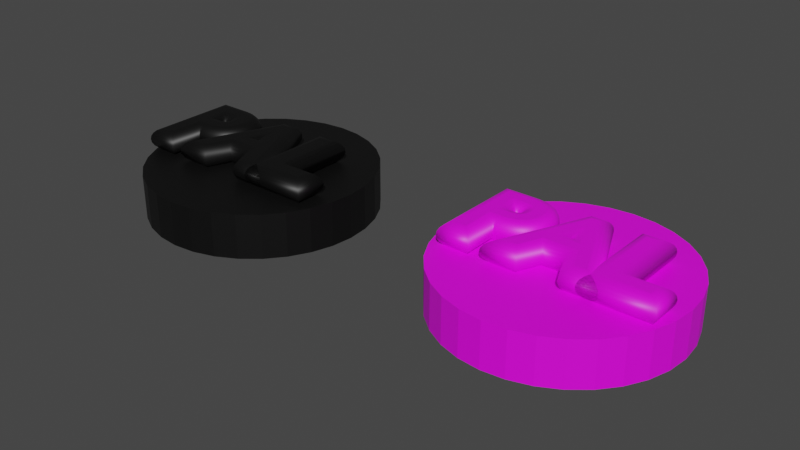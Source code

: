 # Source: palPiece_1.blend  (saved by Blender 2.90.7; exported with 4.5.12 LTS)
import bpy
from mathutils import Matrix  # noqa: F401  (used for matrix-valued properties, if any)

bpy.ops.wm.read_factory_settings(use_empty=True)
scene = bpy.context.scene
scene.name = 'Scene'

# ---- collections
col_collection = bpy.data.collections.new('Collection'); scene.collection.children.link(col_collection)

# ---- images (referenced by path relative to the original .blend; pixels are not part of the script)
import os
ASSET_DIR = os.environ.get("B2B_ASSET_DIR", "")  # directory of the original .blend (textures are referenced by path, not embedded)
HERE = os.path.dirname(os.path.abspath(__file__))  # packed textures are extracted next to this script under _unpacked/

def load_image(name, relpath, width, height, colorspace="sRGB"):
    """Load a texture the original file referenced (path relative to the .blend, or extracted next to this script)."""
    p = next((c for c in (os.path.join(HERE, relpath), os.path.join(ASSET_DIR, relpath)) if relpath and os.path.exists(c)), "")
    if p:
        img = bpy.data.images.load(p, check_existing=True)
        img.name = name
    else:  # same state as the original file: an image datablock whose file is absent (Cycles renders it pink)
        img = bpy.data.images.new(name, width, height)
        img.source = "FILE"
        img.filepath = "//" + (relpath or name)
    img.colorspace_settings.name = colorspace
    return img
img_wood_texture_jpg = load_image('Wood Texture.jpg', 'Wood Texture.jpg', 1024, 1024, 'sRGB')

# ---- materials (node trees are filled in below, after node groups)
mat_material_001 = bpy.data.materials.new('Material.001')
mat_material_001.use_transparent_shadow = False
mat_material = bpy.data.materials.new('Material')
mat_material.use_transparent_shadow = False

# ---- material node trees
mat_material_001.use_nodes = True; mat_material_001.node_tree.nodes.clear()
_N = mat_material_001.node_tree.nodes; _L = mat_material_001.node_tree.links
n0 = _N.new('ShaderNodeBsdfPrincipled'); n0.name = 'Principled BSDF'; n0.location = (10, 300)
n0.distribution = 'GGX'
n0.subsurface_method = 'BURLEY'
n0.inputs[0].default_value = (0.001548, 0.001548, 0.001548, 1.0)
n0.inputs[3].default_value = 1.45
n0.inputs[27].default_value = (0.0, 0.0, 0.0, 1.0)
n0.inputs[28].default_value = 1.0
n1 = _N.new('ShaderNodeOutputMaterial'); n1.name = 'Material Output'; n1.location = (300, 300)
_L.new(n0.outputs[0], n1.inputs[0])
n1.is_active_output = True
mat_material.use_nodes = True; mat_material.node_tree.nodes.clear()
_N = mat_material.node_tree.nodes; _L = mat_material.node_tree.links
n0 = _N.new('ShaderNodeBsdfPrincipled'); n0.name = 'Principled BSDF'; n0.location = (10, 300)
n0.distribution = 'GGX'
n0.subsurface_method = 'BURLEY'
n0.inputs[3].default_value = 1.45
n0.inputs[27].default_value = (0.0, 0.0, 0.0, 1.0)
n0.inputs[28].default_value = 1.0
n1 = _N.new('ShaderNodeOutputMaterial'); n1.name = 'Material Output'; n1.location = (300, 300)
n2 = _N.new('ShaderNodeTexImage'); n2.name = 'Image Texture'; n2.location = (-280, 260)
n2.image = img_wood_texture_jpg
_L.new(n0.outputs[0], n1.inputs[0])
_L.new(n2.outputs[0], n0.inputs[0])
n1.is_active_output = True

# ---- world
world_world = bpy.data.worlds.new('World'); scene.world = world_world
world_world.use_nodes = True; world_world.node_tree.nodes.clear()
_N = world_world.node_tree.nodes; _L = world_world.node_tree.links
n0 = _N.new('ShaderNodeOutputWorld'); n0.name = 'World Output'; n0.location = (300, 300)
n1 = _N.new('ShaderNodeBackground'); n1.name = 'Background'; n1.location = (10, 300)
n1.inputs[0].default_value = (0.05088, 0.05088, 0.05088, 1.0)
_L.new(n1.outputs[0], n0.inputs[0])
n0.is_active_output = True
world_world.color = (0.05088, 0.05088, 0.05088)
world_world.use_sun_shadow = False
world_world.sun_shadow_jitter_overblur = 0.0

# ---- meshes
me_cylinder = bpy.data.meshes.new('Cylinder')
me_cylinder.from_pydata([(0.0, 1.0, -1.0), (-7.944e-08, 0.7919, -0.6133), (0.1951, 0.9808, -1.0), (0.1545, 0.7767, -0.6133), (0.3827, 0.9239, -1.0), (0.3031, 0.7317, -0.6133), (0.5556, 0.8315, -1.0), (0.44, 0.6585, -0.6133), (0.7071, 0.7071, -1.0), (0.56, 0.56, -0.6133), (0.8315, 0.5556, -1.0), (0.6585, 0.44, -0.6133), (0.9239, 0.3827, -1.0), (0.7317, 0.3031, -0.6133), (0.9808, 0.1951, -1.0), (0.7767, 0.1545, -0.6133), (1.0, 7.55e-08, -1.0), (0.7919, 4.357e-08, -0.6133), (0.9808, -0.1951, -1.0), (0.7767, -0.1545, -0.6133), (0.9239, -0.3827, -1.0), (0.7317, -0.3031, -0.6133), (0.8315, -0.5556, -1.0), (0.6585, -0.44, -0.6133), (0.7071, -0.7071, -1.0), (0.56, -0.56, -0.6133), (0.5556, -0.8315, -1.0), (0.44, -0.6585, -0.6133), (0.3827, -0.9239, -1.0), (0.3031, -0.7317, -0.6133), (0.1951, -0.9808, -1.0), (0.1545, -0.7767, -0.6133), (-3.258e-07, -1.0, -1.0), (-2.62e-07, -0.7919, -0.6133), (-0.1951, -0.9808, -1.0), (-0.1545, -0.7767, -0.6133), (-0.3827, -0.9239, -1.0), (-0.3031, -0.7317, -0.6133), (-0.5556, -0.8315, -1.0), (-0.44, -0.6585, -0.6133), (-0.7071, -0.7071, -1.0), (-0.56, -0.56, -0.6133), (-0.8315, -0.5556, -1.0), (-0.6585, -0.44, -0.6133), (-0.9239, -0.3827, -1.0), (-0.7317, -0.3031, -0.6133), (-0.9808, -0.1951, -1.0), (-0.7767, -0.1545, -0.6133), (-1.0, 9.656e-07, -1.0), (-0.7919, 7.756e-07, -0.6133), (-0.9808, 0.1951, -1.0), (-0.7767, 0.1545, -0.6133), (-0.9239, 0.3827, -1.0), (-0.7317, 0.3031, -0.6133), (-0.8315, 0.5556, -1.0), (-0.6585, 0.44, -0.6133), (-0.7071, 0.7071, -1.0), (-0.56, 0.56, -0.6133), (-0.5556, 0.8315, -1.0), (-0.44, 0.6585, -0.6133), (-0.3827, 0.9239, -1.0), (-0.3031, 0.7317, -0.6133), (-0.1951, 0.9808, -1.0), (-0.1545, 0.7767, -0.6133), (0.1951, 0.9808, -0.6133), (0.0, 1.0, -0.6133), (0.3827, 0.9239, -0.6133), (0.5556, 0.8315, -0.6133), (0.7071, 0.7071, -0.6133), (0.8315, 0.5556, -0.6133), (0.9239, 0.3827, -0.6133), (0.9808, 0.1951, -0.6133), (1.0, 7.55e-08, -0.6133), (0.9808, -0.1951, -0.6133), (0.9239, -0.3827, -0.6133), (0.8315, -0.5556, -0.6133), (0.7071, -0.7071, -0.6133), (0.5556, -0.8315, -0.6133), (0.3827, -0.9239, -0.6133), (0.1951, -0.9808, -0.6133), (-3.258e-07, -1.0, -0.6133), (-0.1951, -0.9808, -0.6133), (-0.3827, -0.9239, -0.6133), (-0.5556, -0.8315, -0.6133), (-0.7071, -0.7071, -0.6133), (-0.8315, -0.5556, -0.6133), (-0.9239, -0.3827, -0.6133), (-0.9808, -0.1951, -0.6133), (-1.0, 9.656e-07, -0.6133), (-0.9808, 0.1951, -0.6133), (-0.9239, 0.3827, -0.6133), (-0.8315, 0.5556, -0.6133), (-0.7071, 0.7071, -0.6133), (-0.5556, 0.8315, -0.6133), (-0.3827, 0.9239, -0.6133), (-0.1951, 0.9808, -0.6133)], [], [(0, 65, 64, 2), (2, 64, 66, 4), (4, 66, 67, 6), (6, 67, 68, 8), (8, 68, 69, 10), (10, 69, 70, 12), (12, 70, 71, 14), (14, 71, 72, 16), (16, 72, 73, 18), (18, 73, 74, 20), (20, 74, 75, 22), (22, 75, 76, 24), (24, 76, 77, 26), (26, 77, 78, 28), (28, 78, 79, 30), (30, 79, 80, 32), (32, 80, 81, 34), (34, 81, 82, 36), (36, 82, 83, 38), (38, 83, 84, 40), (40, 84, 85, 42), (42, 85, 86, 44), (44, 86, 87, 46), (46, 87, 88, 48), (48, 88, 89, 50), (50, 89, 90, 52), (52, 90, 91, 54), (54, 91, 92, 56), (56, 92, 93, 58), (58, 93, 94, 60), (3, 1, 63, 61, 59, 57, 55, 53, 51, 49, 47, 45, 43, 41, 39, 37, 35, 33, 31, 29, 27, 25, 23, 21, 19, 17, 15, 13, 11, 9, 7, 5), (60, 94, 95, 62), (62, 95, 65, 0), (0, 2, 4, 6, 8, 10, 12, 14, 16, 18, 20, 22, 24, 26, 28, 30, 32, 34, 36, 38, 40, 42, 44, 46, 48, 50, 52, 54, 56, 58, 60, 62), (1, 3, 64, 65), (3, 5, 66, 64), (5, 7, 67, 66), (7, 9, 68, 67), (9, 11, 69, 68), (11, 13, 70, 69), (13, 15, 71, 70), (15, 17, 72, 71), (17, 19, 73, 72), (19, 21, 74, 73), (21, 23, 75, 74), (23, 25, 76, 75), (25, 27, 77, 76), (27, 29, 78, 77), (29, 31, 79, 78), (31, 33, 80, 79), (33, 35, 81, 80), (35, 37, 82, 81), (37, 39, 83, 82), (39, 41, 84, 83), (41, 43, 85, 84), (43, 45, 86, 85), (45, 47, 87, 86), (47, 49, 88, 87), (49, 51, 89, 88), (51, 53, 90, 89), (53, 55, 91, 90), (55, 57, 92, 91), (57, 59, 93, 92), (59, 61, 94, 93), (61, 63, 95, 94), (63, 1, 65, 95)])
_uv = me_cylinder.uv_layers.new(name='UVMap')
_uv.uv.foreach_set('vector', [1.0, 0.5, 1.0, 1.0, 0.9688, 1.0, 0.9688, 0.5, 0.9688, 0.5, 0.9688, 1.0, 0.9375, 1.0, 0.9375, 0.5, 0.9375, 0.5, 0.9375, 1.0, 0.9062, 1.0, 0.9062, 0.5, 0.9062, 0.5, 0.9062, 1.0, 0.875, 1.0, 0.875, 0.5, 0.875, 0.5, 0.875, 1.0, 0.8438, 1.0, 0.8438, 0.5, 0.8438, 0.5, 0.8438, 1.0, 0.8125, 1.0, 0.8125, 0.5, 0.8125, 0.5, 0.8125, 1.0, 0.7812, 1.0, 0.7812, 0.5, 0.7812, 0.5, 0.7812, 1.0, 0.75, 1.0, 0.75, 0.5, 0.75, 0.5, 0.75, 1.0, 0.7188, 1.0, 0.7188, 0.5, 0.7188, 0.5, 0.7188, 1.0, 0.6875, 1.0, 0.6875, 0.5, 0.6875, 0.5, 0.6875, 1.0, 0.6562, 1.0, 0.6562, 0.5, 0.6562, 0.5, 0.6562, 1.0, 0.625, 1.0, 0.625, 0.5, 0.625, 0.5, 0.625, 1.0, 0.5938, 1.0, 0.5938, 0.5, 0.5938, 0.5, 0.5938, 1.0, 0.5625, 1.0, 0.5625, 0.5, 0.5625, 0.5, 0.5625, 1.0, 0.5312, 1.0, 0.5312, 0.5, 0.5312, 0.5, 0.5312, 1.0, 0.5, 1.0, 0.5, 0.5, 0.5, 0.5, 0.5, 1.0, 0.4688, 1.0, 0.4688, 0.5, 0.4688, 0.5, 0.4688, 1.0, 0.4375, 1.0, 0.4375, 0.5, 0.4375, 0.5, 0.4375, 1.0, 0.4062, 1.0, 0.4062, 0.5, 0.4062, 0.5, 0.4062, 1.0, 0.375, 1.0, 0.375, 0.5, 0.375, 0.5, 0.375, 1.0, 0.3438, 1.0, 0.3438, 0.5, 0.3438, 0.5, 0.3438, 1.0, 0.3125, 1.0, 0.3125, 0.5, 0.3125, 0.5, 0.3125, 1.0, 0.2812, 1.0, 0.2812, 0.5, 0.2812, 0.5, 0.2812, 1.0, 0.25, 1.0, 0.25, 0.5, 0.25, 0.5, 0.25, 1.0, 0.2188, 1.0, 0.2188, 0.5, 0.2188, 0.5, 0.2188, 1.0, 0.1875, 1.0, 0.1875, 0.5, 0.1875, 0.5, 0.1875, 1.0, 0.1562, 1.0, 0.1562, 0.5, 0.1562, 0.5, 0.1562, 1.0, 0.125, 1.0, 0.125, 0.5, 0.125, 0.5, 0.125, 1.0, 0.09375, 1.0, 0.09375, 0.5, 0.09375, 0.5, 0.09375, 1.0, 0.0625, 1.0, 0.0625, 0.5, 0.2871, 0.4364, 0.25, 0.4401, 0.2129, 0.4364, 0.1773, 0.4256, 0.1444, 0.408, 0.1156, 0.3844, 0.09197, 0.3556, 0.0744, 0.3227, 0.06359, 0.2871, 0.05994, 0.25, 0.06359, 0.2129, 0.0744, 0.1773, 0.09197, 0.1444, 0.1156, 0.1156, 0.1444, 0.09197, 0.1773, 0.0744, 0.2129, 0.06359, 0.25, 0.05994, 0.2871, 0.06359, 0.3227, 0.0744, 0.3556, 0.09197, 0.3844, 0.1156, 0.408, 0.1444, 0.4256, 0.1773, 0.4364, 0.2129, 0.4401, 0.25, 0.4364, 0.2871, 0.4256, 0.3227, 0.408, 0.3556, 0.3844, 0.3844, 0.3556, 0.408, 0.3227, 0.4256, 0.0625, 0.5, 0.0625, 1.0, 0.03125, 1.0, 0.03125, 0.5, 0.03125, 0.5, 0.03125, 1.0, 0.0, 1.0, 0.0, 0.5, 0.75, 0.49, 0.7968, 0.4854, 0.8418, 0.4717, 0.8833, 0.4496, 0.9197, 0.4197, 0.9496, 0.3833, 0.9717, 0.3418, 0.9854, 0.2968, 0.99, 0.25, 0.9854, 0.2032, 0.9717, 0.1582, 0.9496, 0.1167, 0.9197, 0.08029, 0.8833, 0.05045, 0.8418, 0.02827, 0.7968, 0.01461, 0.75, 0.01, 0.7032, 0.01461, 0.6582, 0.02827, 0.6167, 0.05045, 0.5803, 0.08029, 0.5504, 0.1167, 0.5283, 0.1582, 0.5146, 0.2032, 0.51, 0.25, 0.5146, 0.2968, 0.5283, 0.3418, 0.5504, 0.3833, 0.5803, 0.4197, 0.6167, 0.4496, 0.6582, 0.4717, 0.7032, 0.4854, 0.25, 0.4401, 0.2871, 0.4364, 0.2968, 0.4854, 0.25, 0.49, 0.2871, 0.4364, 0.3227, 0.4256, 0.3418, 0.4717, 0.2968, 0.4854, 0.3227, 0.4256, 0.3556, 0.408, 0.3833, 0.4496, 0.3418, 0.4717, 0.3556, 0.408, 0.3844, 0.3844, 0.4197, 0.4197, 0.3833, 0.4496, 0.3844, 0.3844, 0.408, 0.3556, 0.4496, 0.3833, 0.4197, 0.4197, 0.408, 0.3556, 0.4256, 0.3227, 0.4717, 0.3418, 0.4496, 0.3833, 0.4256, 0.3227, 0.4364, 0.2871, 0.4854, 0.2968, 0.4717, 0.3418, 0.4364, 0.2871, 0.4401, 0.25, 0.49, 0.25, 0.4854, 0.2968, 0.4401, 0.25, 0.4364, 0.2129, 0.4854, 0.2032, 0.49, 0.25, 0.4364, 0.2129, 0.4256, 0.1773, 0.4717, 0.1582, 0.4854, 0.2032, 0.4256, 0.1773, 0.408, 0.1444, 0.4496, 0.1167, 0.4717, 0.1582, 0.408, 0.1444, 0.3844, 0.1156, 0.4197, 0.08029, 0.4496, 0.1167, 0.3844, 0.1156, 0.3556, 0.09197, 0.3833, 0.05045, 0.4197, 0.08029, 0.3556, 0.09197, 0.3227, 0.0744, 0.3418, 0.02827, 0.3833, 0.05045, 0.3227, 0.0744, 0.2871, 0.06359, 0.2968, 0.01461, 0.3418, 0.02827, 0.2871, 0.06359, 0.25, 0.05994, 0.25, 0.01, 0.2968, 0.01461, 0.25, 0.05994, 0.2129, 0.06359, 0.2032, 0.01461, 0.25, 0.01, 0.2129, 0.06359, 0.1773, 0.0744, 0.1582, 0.02827, 0.2032, 0.01461, 0.1773, 0.0744, 0.1444, 0.09197, 0.1167, 0.05045, 0.1582, 0.02827, 0.1444, 0.09197, 0.1156, 0.1156, 0.08029, 0.08029, 0.1167, 0.05045, 0.1156, 0.1156, 0.09197, 0.1444, 0.05045, 0.1167, 0.08029, 0.08029, 0.09197, 0.1444, 0.0744, 0.1773, 0.02827, 0.1582, 0.05045, 0.1167, 0.0744, 0.1773, 0.06359, 0.2129, 0.01461, 0.2032, 0.02827, 0.1582, 0.06359, 0.2129, 0.05994, 0.25, 0.01, 0.25, 0.01461, 0.2032, 0.05994, 0.25, 0.06359, 0.2871, 0.01461, 0.2968, 0.01, 0.25, 0.06359, 0.2871, 0.0744, 0.3227, 0.02827, 0.3418, 0.01461, 0.2968, 0.0744, 0.3227, 0.09197, 0.3556, 0.05045, 0.3833, 0.02827, 0.3418, 0.09197, 0.3556, 0.1156, 0.3844, 0.08029, 0.4197, 0.05045, 0.3833, 0.1156, 0.3844, 0.1444, 0.408, 0.1167, 0.4496, 0.08029, 0.4197, 0.1444, 0.408, 0.1773, 0.4256, 0.1582, 0.4717, 0.1167, 0.4496, 0.1773, 0.4256, 0.2129, 0.4364, 0.2032, 0.4854, 0.1582, 0.4717, 0.2129, 0.4364, 0.25, 0.4401, 0.25, 0.49, 0.2032, 0.4854])
me_cylinder.materials.append(mat_material_001)
me_cylinder.use_remesh_fix_poles = True
me_cylinder.use_remesh_preserve_attributes = False
me_cylinder.use_mirror_vertex_groups = False
me_cylinder.update()
me_cylinder_002 = bpy.data.meshes.new('Cylinder.002')
me_cylinder_002.from_pydata([(0.0, 1.0, -1.0), (-7.944e-08, 0.7919, -0.6133), (0.1951, 0.9808, -1.0), (0.1545, 0.7767, -0.6133), (0.3827, 0.9239, -1.0), (0.3031, 0.7317, -0.6133), (0.5556, 0.8315, -1.0), (0.44, 0.6585, -0.6133), (0.7071, 0.7071, -1.0), (0.56, 0.56, -0.6133), (0.8315, 0.5556, -1.0), (0.6585, 0.44, -0.6133), (0.9239, 0.3827, -1.0), (0.7317, 0.3031, -0.6133), (0.9808, 0.1951, -1.0), (0.7767, 0.1545, -0.6133), (1.0, 7.55e-08, -1.0), (0.7919, 4.357e-08, -0.6133), (0.9808, -0.1951, -1.0), (0.7767, -0.1545, -0.6133), (0.9239, -0.3827, -1.0), (0.7317, -0.3031, -0.6133), (0.8315, -0.5556, -1.0), (0.6585, -0.44, -0.6133), (0.7071, -0.7071, -1.0), (0.56, -0.56, -0.6133), (0.5556, -0.8315, -1.0), (0.44, -0.6585, -0.6133), (0.3827, -0.9239, -1.0), (0.3031, -0.7317, -0.6133), (0.1951, -0.9808, -1.0), (0.1545, -0.7767, -0.6133), (-3.258e-07, -1.0, -1.0), (-2.62e-07, -0.7919, -0.6133), (-0.1951, -0.9808, -1.0), (-0.1545, -0.7767, -0.6133), (-0.3827, -0.9239, -1.0), (-0.3031, -0.7317, -0.6133), (-0.5556, -0.8315, -1.0), (-0.44, -0.6585, -0.6133), (-0.7071, -0.7071, -1.0), (-0.56, -0.56, -0.6133), (-0.8315, -0.5556, -1.0), (-0.6585, -0.44, -0.6133), (-0.9239, -0.3827, -1.0), (-0.7317, -0.3031, -0.6133), (-0.9808, -0.1951, -1.0), (-0.7767, -0.1545, -0.6133), (-1.0, 9.656e-07, -1.0), (-0.7919, 7.756e-07, -0.6133), (-0.9808, 0.1951, -1.0), (-0.7767, 0.1545, -0.6133), (-0.9239, 0.3827, -1.0), (-0.7317, 0.3031, -0.6133), (-0.8315, 0.5556, -1.0), (-0.6585, 0.44, -0.6133), (-0.7071, 0.7071, -1.0), (-0.56, 0.56, -0.6133), (-0.5556, 0.8315, -1.0), (-0.44, 0.6585, -0.6133), (-0.3827, 0.9239, -1.0), (-0.3031, 0.7317, -0.6133), (-0.1951, 0.9808, -1.0), (-0.1545, 0.7767, -0.6133), (0.1951, 0.9808, -0.6133), (0.0, 1.0, -0.6133), (0.3827, 0.9239, -0.6133), (0.5556, 0.8315, -0.6133), (0.7071, 0.7071, -0.6133), (0.8315, 0.5556, -0.6133), (0.9239, 0.3827, -0.6133), (0.9808, 0.1951, -0.6133), (1.0, 7.55e-08, -0.6133), (0.9808, -0.1951, -0.6133), (0.9239, -0.3827, -0.6133), (0.8315, -0.5556, -0.6133), (0.7071, -0.7071, -0.6133), (0.5556, -0.8315, -0.6133), (0.3827, -0.9239, -0.6133), (0.1951, -0.9808, -0.6133), (-3.258e-07, -1.0, -0.6133), (-0.1951, -0.9808, -0.6133), (-0.3827, -0.9239, -0.6133), (-0.5556, -0.8315, -0.6133), (-0.7071, -0.7071, -0.6133), (-0.8315, -0.5556, -0.6133), (-0.9239, -0.3827, -0.6133), (-0.9808, -0.1951, -0.6133), (-1.0, 9.656e-07, -0.6133), (-0.9808, 0.1951, -0.6133), (-0.9239, 0.3827, -0.6133), (-0.8315, 0.5556, -0.6133), (-0.7071, 0.7071, -0.6133), (-0.5556, 0.8315, -0.6133), (-0.3827, 0.9239, -0.6133), (-0.1951, 0.9808, -0.6133)], [], [(0, 65, 64, 2), (2, 64, 66, 4), (4, 66, 67, 6), (6, 67, 68, 8), (8, 68, 69, 10), (10, 69, 70, 12), (12, 70, 71, 14), (14, 71, 72, 16), (16, 72, 73, 18), (18, 73, 74, 20), (20, 74, 75, 22), (22, 75, 76, 24), (24, 76, 77, 26), (26, 77, 78, 28), (28, 78, 79, 30), (30, 79, 80, 32), (32, 80, 81, 34), (34, 81, 82, 36), (36, 82, 83, 38), (38, 83, 84, 40), (40, 84, 85, 42), (42, 85, 86, 44), (44, 86, 87, 46), (46, 87, 88, 48), (48, 88, 89, 50), (50, 89, 90, 52), (52, 90, 91, 54), (54, 91, 92, 56), (56, 92, 93, 58), (58, 93, 94, 60), (3, 1, 63, 61, 59, 57, 55, 53, 51, 49, 47, 45, 43, 41, 39, 37, 35, 33, 31, 29, 27, 25, 23, 21, 19, 17, 15, 13, 11, 9, 7, 5), (60, 94, 95, 62), (62, 95, 65, 0), (0, 2, 4, 6, 8, 10, 12, 14, 16, 18, 20, 22, 24, 26, 28, 30, 32, 34, 36, 38, 40, 42, 44, 46, 48, 50, 52, 54, 56, 58, 60, 62), (1, 3, 64, 65), (3, 5, 66, 64), (5, 7, 67, 66), (7, 9, 68, 67), (9, 11, 69, 68), (11, 13, 70, 69), (13, 15, 71, 70), (15, 17, 72, 71), (17, 19, 73, 72), (19, 21, 74, 73), (21, 23, 75, 74), (23, 25, 76, 75), (25, 27, 77, 76), (27, 29, 78, 77), (29, 31, 79, 78), (31, 33, 80, 79), (33, 35, 81, 80), (35, 37, 82, 81), (37, 39, 83, 82), (39, 41, 84, 83), (41, 43, 85, 84), (43, 45, 86, 85), (45, 47, 87, 86), (47, 49, 88, 87), (49, 51, 89, 88), (51, 53, 90, 89), (53, 55, 91, 90), (55, 57, 92, 91), (57, 59, 93, 92), (59, 61, 94, 93), (61, 63, 95, 94), (63, 1, 65, 95)])
_uv = me_cylinder_002.uv_layers.new(name='UVMap')
_uv.uv.foreach_set('vector', [1.0, 0.5, 1.0, 1.0, 0.9688, 1.0, 0.9688, 0.5, 0.9688, 0.5, 0.9688, 1.0, 0.9375, 1.0, 0.9375, 0.5, 0.9375, 0.5, 0.9375, 1.0, 0.9062, 1.0, 0.9062, 0.5, 0.9062, 0.5, 0.9062, 1.0, 0.875, 1.0, 0.875, 0.5, 0.875, 0.5, 0.875, 1.0, 0.8438, 1.0, 0.8438, 0.5, 0.8438, 0.5, 0.8438, 1.0, 0.8125, 1.0, 0.8125, 0.5, 0.8125, 0.5, 0.8125, 1.0, 0.7812, 1.0, 0.7812, 0.5, 0.7812, 0.5, 0.7812, 1.0, 0.75, 1.0, 0.75, 0.5, 0.75, 0.5, 0.75, 1.0, 0.7188, 1.0, 0.7188, 0.5, 0.7188, 0.5, 0.7188, 1.0, 0.6875, 1.0, 0.6875, 0.5, 0.6875, 0.5, 0.6875, 1.0, 0.6562, 1.0, 0.6562, 0.5, 0.6562, 0.5, 0.6562, 1.0, 0.625, 1.0, 0.625, 0.5, 0.625, 0.5, 0.625, 1.0, 0.5938, 1.0, 0.5938, 0.5, 0.5938, 0.5, 0.5938, 1.0, 0.5625, 1.0, 0.5625, 0.5, 0.5625, 0.5, 0.5625, 1.0, 0.5312, 1.0, 0.5312, 0.5, 0.5312, 0.5, 0.5312, 1.0, 0.5, 1.0, 0.5, 0.5, 0.5, 0.5, 0.5, 1.0, 0.4688, 1.0, 0.4688, 0.5, 0.4688, 0.5, 0.4688, 1.0, 0.4375, 1.0, 0.4375, 0.5, 0.4375, 0.5, 0.4375, 1.0, 0.4062, 1.0, 0.4062, 0.5, 0.4062, 0.5, 0.4062, 1.0, 0.375, 1.0, 0.375, 0.5, 0.375, 0.5, 0.375, 1.0, 0.3438, 1.0, 0.3438, 0.5, 0.3438, 0.5, 0.3438, 1.0, 0.3125, 1.0, 0.3125, 0.5, 0.3125, 0.5, 0.3125, 1.0, 0.2812, 1.0, 0.2812, 0.5, 0.2812, 0.5, 0.2812, 1.0, 0.25, 1.0, 0.25, 0.5, 0.25, 0.5, 0.25, 1.0, 0.2188, 1.0, 0.2188, 0.5, 0.2188, 0.5, 0.2188, 1.0, 0.1875, 1.0, 0.1875, 0.5, 0.1875, 0.5, 0.1875, 1.0, 0.1562, 1.0, 0.1562, 0.5, 0.1562, 0.5, 0.1562, 1.0, 0.125, 1.0, 0.125, 0.5, 0.125, 0.5, 0.125, 1.0, 0.09375, 1.0, 0.09375, 0.5, 0.09375, 0.5, 0.09375, 1.0, 0.0625, 1.0, 0.0625, 0.5, 0.2871, 0.4364, 0.25, 0.4401, 0.2129, 0.4364, 0.1773, 0.4256, 0.1444, 0.408, 0.1156, 0.3844, 0.09197, 0.3556, 0.0744, 0.3227, 0.06359, 0.2871, 0.05994, 0.25, 0.06359, 0.2129, 0.0744, 0.1773, 0.09197, 0.1444, 0.1156, 0.1156, 0.1444, 0.09197, 0.1773, 0.0744, 0.2129, 0.06359, 0.25, 0.05994, 0.2871, 0.06359, 0.3227, 0.0744, 0.3556, 0.09197, 0.3844, 0.1156, 0.408, 0.1444, 0.4256, 0.1773, 0.4364, 0.2129, 0.4401, 0.25, 0.4364, 0.2871, 0.4256, 0.3227, 0.408, 0.3556, 0.3844, 0.3844, 0.3556, 0.408, 0.3227, 0.4256, 0.0625, 0.5, 0.0625, 1.0, 0.03125, 1.0, 0.03125, 0.5, 0.03125, 0.5, 0.03125, 1.0, 0.0, 1.0, 0.0, 0.5, 0.75, 0.49, 0.7968, 0.4854, 0.8418, 0.4717, 0.8833, 0.4496, 0.9197, 0.4197, 0.9496, 0.3833, 0.9717, 0.3418, 0.9854, 0.2968, 0.99, 0.25, 0.9854, 0.2032, 0.9717, 0.1582, 0.9496, 0.1167, 0.9197, 0.08029, 0.8833, 0.05045, 0.8418, 0.02827, 0.7968, 0.01461, 0.75, 0.01, 0.7032, 0.01461, 0.6582, 0.02827, 0.6167, 0.05045, 0.5803, 0.08029, 0.5504, 0.1167, 0.5283, 0.1582, 0.5146, 0.2032, 0.51, 0.25, 0.5146, 0.2968, 0.5283, 0.3418, 0.5504, 0.3833, 0.5803, 0.4197, 0.6167, 0.4496, 0.6582, 0.4717, 0.7032, 0.4854, 0.25, 0.4401, 0.2871, 0.4364, 0.2968, 0.4854, 0.25, 0.49, 0.2871, 0.4364, 0.3227, 0.4256, 0.3418, 0.4717, 0.2968, 0.4854, 0.3227, 0.4256, 0.3556, 0.408, 0.3833, 0.4496, 0.3418, 0.4717, 0.3556, 0.408, 0.3844, 0.3844, 0.4197, 0.4197, 0.3833, 0.4496, 0.3844, 0.3844, 0.408, 0.3556, 0.4496, 0.3833, 0.4197, 0.4197, 0.408, 0.3556, 0.4256, 0.3227, 0.4717, 0.3418, 0.4496, 0.3833, 0.4256, 0.3227, 0.4364, 0.2871, 0.4854, 0.2968, 0.4717, 0.3418, 0.4364, 0.2871, 0.4401, 0.25, 0.49, 0.25, 0.4854, 0.2968, 0.4401, 0.25, 0.4364, 0.2129, 0.4854, 0.2032, 0.49, 0.25, 0.4364, 0.2129, 0.4256, 0.1773, 0.4717, 0.1582, 0.4854, 0.2032, 0.4256, 0.1773, 0.408, 0.1444, 0.4496, 0.1167, 0.4717, 0.1582, 0.408, 0.1444, 0.3844, 0.1156, 0.4197, 0.08029, 0.4496, 0.1167, 0.3844, 0.1156, 0.3556, 0.09197, 0.3833, 0.05045, 0.4197, 0.08029, 0.3556, 0.09197, 0.3227, 0.0744, 0.3418, 0.02827, 0.3833, 0.05045, 0.3227, 0.0744, 0.2871, 0.06359, 0.2968, 0.01461, 0.3418, 0.02827, 0.2871, 0.06359, 0.25, 0.05994, 0.25, 0.01, 0.2968, 0.01461, 0.25, 0.05994, 0.2129, 0.06359, 0.2032, 0.01461, 0.25, 0.01, 0.2129, 0.06359, 0.1773, 0.0744, 0.1582, 0.02827, 0.2032, 0.01461, 0.1773, 0.0744, 0.1444, 0.09197, 0.1167, 0.05045, 0.1582, 0.02827, 0.1444, 0.09197, 0.1156, 0.1156, 0.08029, 0.08029, 0.1167, 0.05045, 0.1156, 0.1156, 0.09197, 0.1444, 0.05045, 0.1167, 0.08029, 0.08029, 0.09197, 0.1444, 0.0744, 0.1773, 0.02827, 0.1582, 0.05045, 0.1167, 0.0744, 0.1773, 0.06359, 0.2129, 0.01461, 0.2032, 0.02827, 0.1582, 0.06359, 0.2129, 0.05994, 0.25, 0.01, 0.25, 0.01461, 0.2032, 0.05994, 0.25, 0.06359, 0.2871, 0.01461, 0.2968, 0.01, 0.25, 0.06359, 0.2871, 0.0744, 0.3227, 0.02827, 0.3418, 0.01461, 0.2968, 0.0744, 0.3227, 0.09197, 0.3556, 0.05045, 0.3833, 0.02827, 0.3418, 0.09197, 0.3556, 0.1156, 0.3844, 0.08029, 0.4197, 0.05045, 0.3833, 0.1156, 0.3844, 0.1444, 0.408, 0.1167, 0.4496, 0.08029, 0.4197, 0.1444, 0.408, 0.1773, 0.4256, 0.1582, 0.4717, 0.1167, 0.4496, 0.1773, 0.4256, 0.2129, 0.4364, 0.2032, 0.4854, 0.1582, 0.4717, 0.2129, 0.4364, 0.25, 0.4401, 0.25, 0.49, 0.2032, 0.4854])
me_cylinder_002.materials.append(mat_material)
me_cylinder_002.use_remesh_fix_poles = True
me_cylinder_002.use_remesh_preserve_attributes = False
me_cylinder_002.use_mirror_vertex_groups = False
me_cylinder_002.update()

# ---- curves / text
txt_text = bpy.data.curves.new('Text', 'FONT')
txt_text.dimensions = '2D'
txt_text.body = 'PAL'
txt_text.materials.append(mat_material_001)
txt_text.use_path_clamp = True
txt_text.bevel_depth = 0.1
txt_text_002 = bpy.data.curves.new('Text.002', 'FONT')
txt_text_002.dimensions = '2D'
txt_text_002.body = 'PAL'
txt_text_002.materials.append(mat_material)
txt_text_002.use_path_clamp = True
txt_text_002.bevel_depth = 0.1

# ---- objects
ob_cylinder = bpy.data.objects.new('Cylinder', me_cylinder)
ob_cylinder_001 = bpy.data.objects.new('Cylinder.001', me_cylinder_002)
ob_text = bpy.data.objects.new('Text', txt_text)
ob_text_002 = bpy.data.objects.new('Text.002', txt_text_002)

# ---- transforms, parenting, visibility, modifiers, constraints
ob_cylinder.location = (0.0, 0.0, 0.0)
ob_cylinder.scale = (1.0, 1.0, 1.0)
ob_cylinder.lineart.crease_threshold = 0.0
ob_cylinder_001.location = (2.893, 0.1667, -0.01551)
ob_cylinder_001.scale = (1.0, 1.0, 1.0)
ob_cylinder_001.lineart.crease_threshold = 0.0
ob_text.parent = ob_cylinder
ob_text.location = (-0.9245, -0.3129, -0.5241)
ob_text.lineart.crease_threshold = 0.0
ob_text_002.parent = ob_cylinder_001
ob_text_002.matrix_parent_inverse = Matrix(((1.0, -0.0, 0.0, -2.893), (-0.0, 1.0, -0.0, -0.1667), (0.0, -0.0, 1.0, 0.01551), (-0.0, 0.0, -0.0, 1.0)))
ob_text_002.location = (2.058, -0.1097, -0.544)
ob_text_002.lineart.crease_threshold = 0.0

# ---- collection membership
col_collection.objects.link(ob_cylinder)
col_collection.objects.link(ob_cylinder_001)
col_collection.objects.link(ob_text)
col_collection.objects.link(ob_text_002)

# ---- scene / render settings (as saved in the file)
scene.frame_start = 1; scene.frame_end = 250; scene.frame_set(1)
scene.render.engine = 'BLENDER_EEVEE_NEXT'
scene.cycles.use_denoising = False
scene.cycles.samples = 128
scene.cycles.sampling_pattern = 'TABULATED_SOBOL'
scene.cycles.use_adaptive_sampling = False
scene.cycles.use_light_tree = False
scene.view_settings.view_transform = 'Filmic'
bpy.context.view_layer.update()

# ---- added for rendering (the .blend has no active camera and no usable light): camera, sun
cam_auto = bpy.data.cameras.new('AutoCamera')
cam_auto.lens = 50.0
cam_auto.sensor_width = 36.0
cam_auto.clip_end = 1000.0
ob_auto_camera = bpy.data.objects.new('AutoCamera', cam_auto)
scene.collection.objects.link(ob_auto_camera)
ob_auto_camera.location = (6.41845, -5.88299, 3.20778)
ob_auto_camera.rotation_euler = (1.09748, -7.21219e-08, 0.694738)
scene.camera = ob_auto_camera
light_auto_sun = bpy.data.lights.new('AutoSun', 'SUN')
light_auto_sun.energy = 3.0
light_auto_sun.angle = 0.0523599
ob_auto_sun = bpy.data.objects.new('AutoSun', light_auto_sun)
scene.collection.objects.link(ob_auto_sun)
ob_auto_sun.rotation_euler = (0.872665, 0.174533, 0.523599)
bpy.context.view_layer.update()
